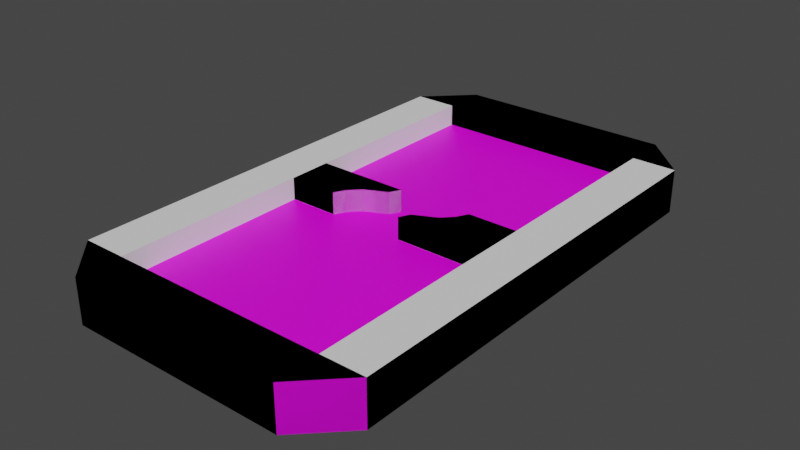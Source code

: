 # Source: table-beyondclassic-01.blend  (saved by Blender 3.2.14; exported with 4.5.12 LTS)
import bpy
from mathutils import Matrix  # noqa: F401  (used for matrix-valued properties, if any)

bpy.ops.wm.read_factory_settings(use_empty=True)
scene = bpy.context.scene
scene.name = 'Scene'

# ---- collections
col_collection = bpy.data.collections.new('Collection'); scene.collection.children.link(col_collection)

# ---- images (referenced by path relative to the original .blend; pixels are not part of the script)
import os
ASSET_DIR = os.environ.get("B2B_ASSET_DIR", "")  # directory of the original .blend (textures are referenced by path, not embedded)
HERE = os.path.dirname(os.path.abspath(__file__))  # packed textures are extracted next to this script under _unpacked/

def load_image(name, relpath, width, height, colorspace="sRGB"):
    """Load a texture the original file referenced (path relative to the .blend, or extracted next to this script)."""
    p = next((c for c in (os.path.join(HERE, relpath), os.path.join(ASSET_DIR, relpath)) if relpath and os.path.exists(c)), "")
    if p:
        img = bpy.data.images.load(p, check_existing=True)
        img.name = name
    else:  # same state as the original file: an image datablock whose file is absent (Cycles renders it pink)
        img = bpy.data.images.new(name, width, height)
        img.source = "FILE"
        img.filepath = "//" + (relpath or name)
    img.colorspace_settings.name = colorspace
    return img
img_table_classic_tex = load_image('Table-Classic-Tex', 'Table-BeyondClassic-Tex.png', 1024, 1024, 'sRGB')

# ---- materials (node trees are filled in below, after node groups)
mat_table_beyondclassic_placeholder = bpy.data.materials.new('Table-BeyondClassic-Placeholder')
mat_table_beyondclassic_placeholder.use_transparent_shadow = False

# ---- material node trees
mat_table_beyondclassic_placeholder.use_nodes = True; mat_table_beyondclassic_placeholder.node_tree.nodes.clear()
_N = mat_table_beyondclassic_placeholder.node_tree.nodes; _L = mat_table_beyondclassic_placeholder.node_tree.links
n0 = _N.new('ShaderNodeOutputMaterial'); n0.name = 'Material Output'; n0.location = (300, 300)
n1 = _N.new('ShaderNodeBsdfPrincipled'); n1.name = 'Principled BSDF'; n1.location = (28, 298)
n1.distribution = 'GGX'
n1.subsurface_method = 'RANDOM_WALK_SKIN'
n1.inputs[3].default_value = 1.45
n1.inputs[27].default_value = (0.0, 0.0, 0.0, 1.0)
n1.inputs[28].default_value = 1.0
n2 = _N.new('ShaderNodeTexImage'); n2.name = 'Image Texture'; n2.location = (-338, 278)
n2.image = img_table_classic_tex
_L.new(n1.outputs[0], n0.inputs[0])
_L.new(n2.outputs[0], n1.inputs[0])
n0.is_active_output = True

# ---- world
world_world = bpy.data.worlds.new('World'); scene.world = world_world
world_world.use_nodes = True; world_world.node_tree.nodes.clear()
_N = world_world.node_tree.nodes; _L = world_world.node_tree.links
n0 = _N.new('ShaderNodeOutputWorld'); n0.name = 'World Output'; n0.location = (300, 300)
n1 = _N.new('ShaderNodeBackground'); n1.name = 'Background'; n1.location = (10, 300)
n1.inputs[0].default_value = (0.05088, 0.05088, 0.05088, 1.0)
_L.new(n1.outputs[0], n0.inputs[0])
n0.is_active_output = True
world_world.color = (0.05088, 0.05088, 0.05088)
world_world.use_sun_shadow = False
world_world.sun_shadow_jitter_overblur = 0.0

# ---- meshes
me_table = bpy.data.meshes.new('Table')
me_table.from_pydata([(-5.0, -9.979, 0.9985), (-5.0, 10.02, 0.9985), (5.0, -9.979, 0.9985), (5.0, 10.02, 0.9985), (-7.0, -9.979, -0.001535), (-7.0, 10.02, -0.001535), (-5.0, 12.02, -0.001535), (5.0, 12.02, -0.001535), (7.0, 10.02, -0.001535), (7.0, -9.979, -0.001535), (5.0, -11.98, -0.001535), (-5.0, -11.98, -0.001535), (-5.0, 10.02, 1.998), (-7.0, 10.02, 1.998), (-7.0, -9.979, 1.998), (-4.998, 1.0, 2.0), (5.0, 10.02, 1.998), (5.0, 12.02, 1.998), (-5.0, 12.02, 1.998), (-4.998, 1.0, 1.0), (5.0, -9.979, 1.998), (7.0, -9.979, 1.998), (7.0, 10.02, 1.998), (-4.998, -1.0, 2.0), (-5.0, -9.979, 1.998), (-5.0, -11.98, 1.998), (5.0, -11.98, 1.998), (-4.998, -1.0, 1.0), (4.998, -1.0, 1.0), (4.998, -1.0, 2.0), (4.998, 1.0, 1.0), (4.998, 1.0, 2.0), (0.7455, -1.0, 2.0), (-2.736, -1.0, 2.0), (-2.736, -1.0, 1.0), (0.7455, -1.0, 1.0), (-0.7455, 1.0, 2.0), (2.736, 1.0, 2.0), (2.736, 1.0, 1.0), (-0.7455, 1.0, 1.0), (4.998, 0.0, 2.0), (4.998, 0.0, 1.0), (2.021, 0.0, 2.0), (2.021, 0.0, 1.0), (-4.998, 0.0, 2.0), (-4.998, 0.0, 1.0), (-2.021, 0.0, 2.0), (-2.021, 0.0, 1.0), (-4.998, 0.5, 2.0), (-4.998, 0.5, 1.0), (-0.9932, 0.5, 2.0), (-0.9932, 0.5, 1.0), (-4.998, -0.5, 1.0), (-2.489, -0.5, 2.0), (-2.489, -0.5, 1.0), (-4.998, -0.5, 2.0), (4.998, 0.5, 1.0), (4.998, 0.5, 2.0), (2.489, 0.5, 2.0), (2.489, 0.5, 1.0), (4.998, -0.5, 2.0), (0.9932, -0.5, 2.0), (0.9932, -0.5, 1.0), (4.998, -0.5, 1.0)], [], [(6, 18, 17, 7), (12, 13, 14, 24), (1, 2, 3), (8, 9, 4), (8, 22, 21, 9), (6, 7, 8), (10, 26, 25, 11), (4, 5, 8), (21, 26, 10, 9), (1, 12, 24, 0), (16, 17, 18, 12), (3, 16, 12, 1), (20, 21, 22, 16), (2, 20, 16, 3), (24, 25, 26, 20), (0, 24, 20, 2), (21, 20, 26), (9, 10, 4), (4, 11, 25, 14), (24, 14, 25), (5, 13, 18, 6), (13, 12, 18), (5, 6, 8), (7, 17, 22, 8), (10, 11, 4), (17, 16, 22), (49, 48, 15, 19), (38, 37, 31, 30), (63, 60, 29, 28), (34, 33, 23, 27), (53, 55, 23, 33), (60, 61, 32, 29), (1, 0, 2), (28, 29, 32, 35), (58, 37, 38, 59), (19, 15, 36, 39), (50, 51, 39, 36), (4, 14, 13, 5), (61, 42, 43, 62), (57, 58, 42, 40), (56, 57, 40, 41), (53, 54, 47, 46), (50, 48, 44, 46), (52, 55, 44, 45), (36, 15, 48, 50), (46, 47, 51, 50), (45, 44, 48, 49), (27, 23, 55, 52), (33, 34, 54, 53), (46, 44, 55, 53), (30, 31, 57, 56), (31, 37, 58, 57), (42, 58, 59, 43), (32, 61, 62, 35), (40, 42, 61, 60), (41, 40, 60, 63)])
_uv = me_table.uv_layers.new(name='UVMap')
_uv.uv.foreach_set('vector', [0.25, 0.7239, 0.25, 0.7728, 0.005693, 0.7728, 0.005693, 0.7239, 0.2989, 0.05455, 0.3477, 0.05455, 0.3477, 0.5432, 0.2989, 0.5432, 0.7125, 0.4943, 0.9568, 0.005693, 0.9568, 0.4943, 0.3591, 0.5432, 0.3591, 0.05455, 0.7011, 0.05455, 0.005693, 0.7125, 0.005693, 0.6637, 0.4943, 0.6637, 0.4943, 0.7125, 0.6523, 0.592, 0.408, 0.592, 0.3591, 0.5432, 0.2614, 0.7728, 0.2614, 0.7239, 0.5057, 0.7239, 0.5057, 0.7728, 0.7011, 0.05455, 0.7011, 0.5432, 0.3591, 0.5432, 0.5171, 0.7239, 0.5862, 0.7239, 0.5862, 0.7728, 0.5171, 0.7728, 0.8469, 0.9935, 0.8225, 0.9935, 0.8225, 0.5049, 0.8469, 0.5049, 0.05455, 0.05455, 0.05455, 0.005693, 0.2989, 0.005693, 0.2989, 0.05455, 0.005693, 0.8086, 0.005693, 0.7842, 0.25, 0.7842, 0.25, 0.8086, 0.05455, 0.5432, 0.005693, 0.5432, 0.005693, 0.05455, 0.05455, 0.05455, 0.7125, 0.5057, 0.737, 0.5057, 0.737, 0.9943, 0.7125, 0.9943, 0.2989, 0.5432, 0.2989, 0.592, 0.05455, 0.592, 0.05455, 0.5432, 0.5057, 0.7842, 0.5057, 0.8086, 0.2614, 0.8086, 0.2614, 0.7842, 0.005693, 0.5432, 0.05455, 0.5432, 0.05455, 0.592, 0.3591, 0.05455, 0.408, 0.005693, 0.7011, 0.05455, 0.615, 0.7328, 0.615, 0.6637, 0.6638, 0.6637, 0.6638, 0.7328, 0.2989, 0.5432, 0.3477, 0.5432, 0.2989, 0.592, 0.6841, 0.7441, 0.6841, 0.793, 0.615, 0.793, 0.615, 0.7441, 0.3477, 0.05455, 0.2989, 0.05455, 0.2989, 0.005693, 0.7011, 0.5432, 0.6523, 0.592, 0.3591, 0.5432, 0.615, 0.6523, 0.615, 0.6034, 0.6841, 0.6034, 0.6841, 0.6523, 0.408, 0.005693, 0.6523, 0.005693, 0.7011, 0.05455, 0.05455, 0.005693, 0.05455, 0.05455, 0.005693, 0.05455, 0.7842, 0.7967, 0.8086, 0.7967, 0.8086, 0.809, 0.7842, 0.809, 0.7842, 0.615, 0.8086, 0.615, 0.8086, 0.7129, 0.7842, 0.7129, 0.7483, 0.7967, 0.7728, 0.7967, 0.7728, 0.809, 0.7483, 0.809, 0.8086, 0.6036, 0.7842, 0.6036, 0.7842, 0.5057, 0.8086, 0.5057, 0.5057, 0.7003, 0.6036, 0.7003, 0.6036, 0.7125, 0.5057, 0.7125, 0.5057, 0.6401, 0.6036, 0.6401, 0.6036, 0.6523, 0.5057, 0.6523, 0.7125, 0.4943, 0.7125, 0.005693, 0.9568, 0.005693, 0.7728, 0.7129, 0.7483, 0.7129, 0.7483, 0.615, 0.7728, 0.615, 0.6997, 0.7003, 0.6997, 0.7125, 0.6752, 0.7125, 0.6752, 0.7003, 0.7483, 0.5057, 0.7728, 0.5057, 0.7728, 0.6036, 0.7483, 0.6036, 0.7606, 0.7243, 0.7606, 0.7487, 0.7483, 0.7487, 0.7483, 0.7243, 0.4943, 0.6034, 0.4943, 0.6523, 0.005693, 0.6523, 0.005693, 0.6034, 0.6997, 0.6759, 0.6997, 0.6881, 0.6752, 0.6881, 0.6752, 0.6759, 0.5057, 0.6156, 0.6036, 0.6156, 0.6036, 0.6278, 0.5057, 0.6278, 0.7483, 0.7723, 0.7728, 0.7723, 0.7728, 0.7845, 0.7483, 0.7845, 0.785, 0.7243, 0.785, 0.7487, 0.7728, 0.7487, 0.7728, 0.7243, 0.5057, 0.6759, 0.6036, 0.6759, 0.6036, 0.6881, 0.5057, 0.6881, 0.7842, 0.7723, 0.8086, 0.7723, 0.8086, 0.7845, 0.7842, 0.7845, 0.5057, 0.6637, 0.6036, 0.6637, 0.6036, 0.6759, 0.5057, 0.6759, 0.7728, 0.7243, 0.7728, 0.7487, 0.7606, 0.7487, 0.7606, 0.7243, 0.7842, 0.7845, 0.8086, 0.7845, 0.8086, 0.7967, 0.7842, 0.7967, 0.7842, 0.7601, 0.8086, 0.7601, 0.8086, 0.7723, 0.7842, 0.7723, 0.7972, 0.7243, 0.7972, 0.7487, 0.785, 0.7487, 0.785, 0.7243, 0.5057, 0.6881, 0.6036, 0.6881, 0.6036, 0.7003, 0.5057, 0.7003, 0.7483, 0.7601, 0.7728, 0.7601, 0.7728, 0.7723, 0.7483, 0.7723, 0.5057, 0.6034, 0.6036, 0.6034, 0.6036, 0.6156, 0.5057, 0.6156, 0.6997, 0.6881, 0.6997, 0.7003, 0.6752, 0.7003, 0.6752, 0.6881, 0.6997, 0.6637, 0.6997, 0.6759, 0.6752, 0.6759, 0.6752, 0.6637, 0.5057, 0.6278, 0.6036, 0.6278, 0.6036, 0.6401, 0.5057, 0.6401, 0.7483, 0.7845, 0.7728, 0.7845, 0.7728, 0.7967, 0.7483, 0.7967])
me_table.materials.append(mat_table_beyondclassic_placeholder)
me_table.update()
me_table_collision = bpy.data.meshes.new('Table_collision')
me_table_collision.from_pydata([(-5.0, -9.979, -0.001535), (-5.0, 10.02, -0.001535), (5.0, -9.979, -0.001535), (5.0, 10.02, -0.001535), (-7.0, -9.979, -0.001535), (-7.0, 10.02, -0.001535), (-5.0, 12.02, -0.001535), (5.0, 12.02, -0.001535), (7.0, 10.02, -0.001535), (7.0, -9.979, -0.001535), (5.0, -11.98, -0.001535), (-5.0, -11.98, -0.001535), (-5.0, 10.02, 1.998), (-7.0, 10.02, 1.998), (-7.0, -9.979, 1.998), (-4.998, 1.0, 2.0), (5.0, 10.02, 1.998), (5.0, 12.02, 1.998), (-5.0, 12.02, 1.998), (-4.998, 1.0, -0.001535), (5.0, -9.979, 1.998), (7.0, -9.979, 1.998), (7.0, 10.02, 1.998), (-4.998, -1.0, 2.0), (-5.0, -9.979, 1.998), (-5.0, -11.98, 1.998), (5.0, -11.98, 1.998), (-4.998, -1.0, -0.001535), (4.998, -1.0, -0.001535), (4.998, -1.0, 2.0), (4.998, 1.0, -0.001535), (4.998, 1.0, 2.0), (0.7455, -1.0, 2.0), (-2.736, -1.0, 2.0), (-2.736, -1.0, -0.001535), (0.7455, -1.0, -0.001535), (-0.7455, 1.0, 2.0), (2.736, 1.0, 2.0), (2.736, 1.0, -0.001535), (-0.7455, 1.0, -0.001535), (4.998, 0.0, 2.0), (4.998, 0.0, -0.001535), (2.021, 0.0, 2.0), (2.021, 0.0, -0.001535), (-4.998, 0.0, 2.0), (-4.998, 0.0, -0.001535), (-2.021, 0.0, 2.0), (-2.021, 0.0, -0.001535), (-4.998, 0.5, 2.0), (-4.998, 0.5, -0.001535), (-0.9932, 0.5, 2.0), (-0.9932, 0.5, -0.001535), (-4.998, -0.5, -0.001535), (-2.489, -0.5, 2.0), (-2.489, -0.5, -0.001535), (-4.998, -0.5, 2.0), (4.998, 0.5, -0.001535), (4.998, 0.5, 2.0), (2.489, 0.5, 2.0), (2.489, 0.5, -0.001535), (4.998, -0.5, 2.0), (0.9932, -0.5, 2.0), (0.9932, -0.5, -0.001535), (4.998, -0.5, -0.001535)], [], [(6, 18, 17, 7), (29, 20, 21), (8, 22, 21, 9), (10, 26, 25, 11), (21, 26, 10, 9), (27, 23, 24, 0), (16, 17, 18, 12), (3, 16, 12, 1), (40, 22, 57), (15, 19, 1, 12), (24, 25, 26, 20), (0, 24, 20, 2), (21, 20, 26), (4, 11, 25, 14), (24, 14, 25), (5, 13, 18, 6), (13, 12, 18), (7, 17, 22, 8), (17, 16, 22), (38, 37, 31, 30), (30, 8, 56), (34, 33, 23, 27), (53, 55, 23, 33), (60, 61, 32, 29), (28, 29, 32, 35), (58, 37, 38, 59), (19, 15, 36, 39), (50, 51, 39, 36), (4, 14, 13, 5), (61, 42, 43, 62), (57, 58, 42, 40), (8, 9, 41), (53, 54, 47, 46), (50, 48, 44, 46), (36, 15, 48, 50), (46, 47, 51, 50), (33, 34, 54, 53), (46, 44, 55, 53), (3, 8, 30), (31, 37, 58, 57), (42, 58, 59, 43), (32, 61, 62, 35), (40, 42, 61, 60), (9, 28, 63), (29, 28, 2, 20), (30, 31, 16, 3), (35, 62, 63, 28), (62, 43, 41, 63), (43, 59, 56, 41), (59, 38, 30, 56), (27, 52, 54, 34), (52, 45, 47, 54), (45, 49, 51, 47), (49, 19, 39, 51), (2, 9, 10), (4, 0, 11), (1, 5, 6), (3, 7, 8), (3, 1, 6, 7), (0, 2, 10, 11), (52, 27, 4), (5, 1, 19), (49, 45, 5), (45, 52, 4), (5, 45, 4), (5, 19, 49), (0, 4, 27), (9, 2, 28), (63, 41, 9), (41, 56, 8), (21, 22, 40), (22, 16, 31), (21, 60, 29), (31, 57, 22), (40, 60, 21), (14, 23, 55), (48, 15, 13), (15, 12, 13), (13, 14, 44), (48, 13, 44), (14, 24, 23), (55, 44, 14)])
_uv = me_table_collision.uv_layers.new(name='UVMap')
_uv.uv.foreach_set('vector', [0.25, 0.7239, 0.25, 0.7728, 0.005693, 0.7728, 0.005693, 0.7239, 0.7728, 0.809, 0.2614, 0.8086, 0.4943, 0.6637, 0.005693, 0.7125, 0.005693, 0.6637, 0.4943, 0.6637, 0.4943, 0.7125, 0.2614, 0.7728, 0.2614, 0.7239, 0.5057, 0.7239, 0.5057, 0.7728, 0.5171, 0.7239, 0.5862, 0.7239, 0.5862, 0.7728, 0.5171, 0.7728, 0.8086, 0.5057, 0.7842, 0.5057, 0.5057, 0.8086, 0.5057, 0.7842, 0.05455, 0.05455, 0.05455, 0.005693, 0.2989, 0.005693, 0.2989, 0.05455, 0.005693, 0.8086, 0.005693, 0.7842, 0.25, 0.7842, 0.25, 0.8086, 0.5057, 0.6278, 0.005693, 0.05455, 0.5057, 0.6156, 0.8086, 0.809, 0.7842, 0.809, 0.25, 0.8086, 0.25, 0.7842, 0.2989, 0.5432, 0.2989, 0.592, 0.05455, 0.592, 0.05455, 0.5432, 0.5057, 0.7842, 0.5057, 0.8086, 0.2614, 0.8086, 0.2614, 0.7842, 0.005693, 0.5432, 0.05455, 0.5432, 0.05455, 0.592, 0.615, 0.7328, 0.615, 0.6637, 0.6638, 0.6637, 0.6638, 0.7328, 0.2989, 0.5432, 0.3477, 0.5432, 0.2989, 0.592, 0.6841, 0.7441, 0.6841, 0.793, 0.615, 0.793, 0.615, 0.7441, 0.3477, 0.05455, 0.2989, 0.05455, 0.2989, 0.005693, 0.615, 0.6523, 0.615, 0.6034, 0.6841, 0.6034, 0.6841, 0.6523, 0.05455, 0.005693, 0.05455, 0.05455, 0.005693, 0.05455, 0.7842, 0.615, 0.8086, 0.615, 0.8086, 0.7129, 0.7842, 0.7129, 0.7842, 0.7129, 0.6841, 0.6523, 0.7483, 0.7723, 0.8086, 0.6036, 0.7842, 0.6036, 0.7842, 0.5057, 0.8086, 0.5057, 0.5057, 0.7003, 0.6036, 0.7003, 0.6036, 0.7125, 0.5057, 0.7125, 0.5057, 0.6401, 0.6036, 0.6401, 0.6036, 0.6523, 0.5057, 0.6523, 0.7728, 0.7129, 0.7483, 0.7129, 0.7483, 0.615, 0.7728, 0.615, 0.6997, 0.7003, 0.6997, 0.7125, 0.6752, 0.7125, 0.6752, 0.7003, 0.7483, 0.5057, 0.7728, 0.5057, 0.7728, 0.6036, 0.7483, 0.6036, 0.7606, 0.7243, 0.7606, 0.7487, 0.7483, 0.7487, 0.7483, 0.7243, 0.4943, 0.6034, 0.4943, 0.6523, 0.005693, 0.6523, 0.005693, 0.6034, 0.6997, 0.6759, 0.6997, 0.6881, 0.6752, 0.6881, 0.6752, 0.6759, 0.5057, 0.6156, 0.6036, 0.6156, 0.6036, 0.6278, 0.5057, 0.6278, 0.6841, 0.6523, 0.5171, 0.7728, 0.7483, 0.7845, 0.785, 0.7243, 0.785, 0.7487, 0.7728, 0.7487, 0.7728, 0.7243, 0.5057, 0.6759, 0.6036, 0.6759, 0.6036, 0.6881, 0.5057, 0.6881, 0.5057, 0.6637, 0.6036, 0.6637, 0.6036, 0.6759, 0.5057, 0.6759, 0.7728, 0.7243, 0.7728, 0.7487, 0.7606, 0.7487, 0.7606, 0.7243, 0.7972, 0.7243, 0.7972, 0.7487, 0.785, 0.7487, 0.785, 0.7243, 0.5057, 0.6881, 0.6036, 0.6881, 0.6036, 0.7003, 0.5057, 0.7003, 0.0, 0.0, 0.6841, 0.6523, 0.7842, 0.7129, 0.5057, 0.6034, 0.6036, 0.6034, 0.6036, 0.6156, 0.5057, 0.6156, 0.6997, 0.6881, 0.6997, 0.7003, 0.6752, 0.7003, 0.6752, 0.6881, 0.6997, 0.6637, 0.6997, 0.6759, 0.6752, 0.6759, 0.6752, 0.6637, 0.5057, 0.6278, 0.6036, 0.6278, 0.6036, 0.6401, 0.5057, 0.6401, 0.5171, 0.7728, 0.7728, 0.7129, 0.7483, 0.7967, 0.7728, 0.809, 0.7483, 0.809, 0.2614, 0.7842, 0.2614, 0.8086, 0.7842, 0.7129, 0.8086, 0.7129, 0.005693, 0.7842, 0.005693, 0.8086, 0.7728, 0.615, 0.6752, 0.6759, 0.7483, 0.7967, 0.7728, 0.7129, 0.6752, 0.6759, 0.6752, 0.6881, 0.7483, 0.7845, 0.7483, 0.7967, 0.6752, 0.6881, 0.6752, 0.7003, 0.7483, 0.7723, 0.7483, 0.7845, 0.6752, 0.7003, 0.7842, 0.615, 0.7483, 0.7601, 0.7483, 0.7723, 0.8086, 0.5057, 0.7842, 0.7723, 0.785, 0.7487, 0.8086, 0.6036, 0.7842, 0.7723, 0.7842, 0.7845, 0.7728, 0.7487, 0.785, 0.7487, 0.7842, 0.7845, 0.7842, 0.7967, 0.7606, 0.7487, 0.7728, 0.7487, 0.7842, 0.7967, 0.7483, 0.5057, 0.7483, 0.7487, 0.7606, 0.7487, 0.0, 0.0, 0.5171, 0.7728, 0.5862, 0.7728, 0.615, 0.7328, 0.0, 0.0, 0.615, 0.6637, 0.0, 0.0, 0.6841, 0.7441, 0.615, 0.7441, 0.0, 0.0, 0.615, 0.6523, 0.6841, 0.6523, 0.0, 0.0, 0.0, 0.0, 0.25, 0.7239, 0.615, 0.6523, 0.0, 0.0, 0.0, 0.0, 0.2614, 0.7728, 0.615, 0.6637, 0.7842, 0.7723, 0.8086, 0.5057, 0.4943, 0.6034, 0.6841, 0.7441, 0.0, 0.0, 0.7483, 0.5057, 0.7842, 0.7967, 0.7842, 0.7845, 0.6841, 0.7441, 0.7842, 0.7845, 0.7842, 0.7723, 0.4943, 0.6034, 0.6841, 0.7441, 0.7842, 0.7845, 0.4943, 0.6034, 0.6841, 0.7441, 0.7483, 0.5057, 0.7842, 0.7967, 0.0, 0.0, 0.4943, 0.6034, 0.8086, 0.5057, 0.5171, 0.7728, 0.2614, 0.7842, 0.7728, 0.7129, 0.7483, 0.7967, 0.7483, 0.7845, 0.5171, 0.7728, 0.7483, 0.7845, 0.7483, 0.7723, 0.6841, 0.6523, 0.4943, 0.6637, 0.005693, 0.05455, 0.5057, 0.6278, 0.005693, 0.05455, 0.005693, 0.7842, 0.5057, 0.6034, 0.4943, 0.6637, 0.5057, 0.6401, 0.7728, 0.809, 0.5057, 0.6034, 0.5057, 0.6156, 0.005693, 0.05455, 0.5057, 0.6278, 0.5057, 0.6401, 0.4943, 0.6637, 0.3477, 0.5432, 0.6036, 0.7125, 0.6036, 0.7003, 0.6036, 0.6759, 0.6036, 0.6637, 0.005693, 0.6523, 0.6036, 0.6637, 0.2989, 0.05455, 0.005693, 0.6523, 0.005693, 0.6523, 0.3477, 0.5432, 0.6036, 0.6881, 0.6036, 0.6759, 0.005693, 0.6523, 0.6036, 0.6881, 0.3477, 0.5432, 0.5057, 0.8086, 0.6036, 0.7125, 0.6036, 0.7003, 0.6036, 0.6881, 0.3477, 0.5432])
me_table_collision.materials.append(None)
me_table_collision.update()

# ---- objects
ob_table_beyondclassic = bpy.data.objects.new('Table_BeyondClassic', me_table)
ob_table_beyondclassic_colonly = bpy.data.objects.new('Table_BeyondClassic_colonly', me_table_collision)

# ---- transforms, parenting, visibility, modifiers, constraints
ob_table_beyondclassic.location = (0.0, 0.0, 0.0)
ob_table_beyondclassic_colonly.parent = ob_table_beyondclassic
ob_table_beyondclassic_colonly.location = (0.0, 0.0, 0.0)

# ---- collection membership
col_collection.objects.link(ob_table_beyondclassic)
col_collection.objects.link(ob_table_beyondclassic_colonly)

# ---- scene / render settings (as saved in the file)
scene.frame_start = 1; scene.frame_end = 250; scene.frame_set(1)
scene.render.engine = 'BLENDER_EEVEE_NEXT'
scene.cycles.sampling_pattern = 'TABULATED_SOBOL'
scene.cycles.use_light_tree = False
scene.view_settings.view_transform = 'Filmic'
bpy.context.view_layer.update()

# ---- added for rendering (the .blend has no active camera and no usable light): camera, sun
cam_auto = bpy.data.cameras.new('AutoCamera')
cam_auto.lens = 50.0
cam_auto.sensor_width = 36.0
cam_auto.clip_end = 1000.0
ob_auto_camera = bpy.data.objects.new('AutoCamera', cam_auto)
scene.collection.objects.link(ob_auto_camera)
ob_auto_camera.location = (25.7739, -30.9073, 21.6183)
ob_auto_camera.rotation_euler = (1.09748, -7.21219e-08, 0.694738)
scene.camera = ob_auto_camera
light_auto_sun = bpy.data.lights.new('AutoSun', 'SUN')
light_auto_sun.energy = 3.0
light_auto_sun.angle = 0.0523599
ob_auto_sun = bpy.data.objects.new('AutoSun', light_auto_sun)
scene.collection.objects.link(ob_auto_sun)
ob_auto_sun.rotation_euler = (0.872665, 0.174533, 0.523599)
bpy.context.view_layer.update()
